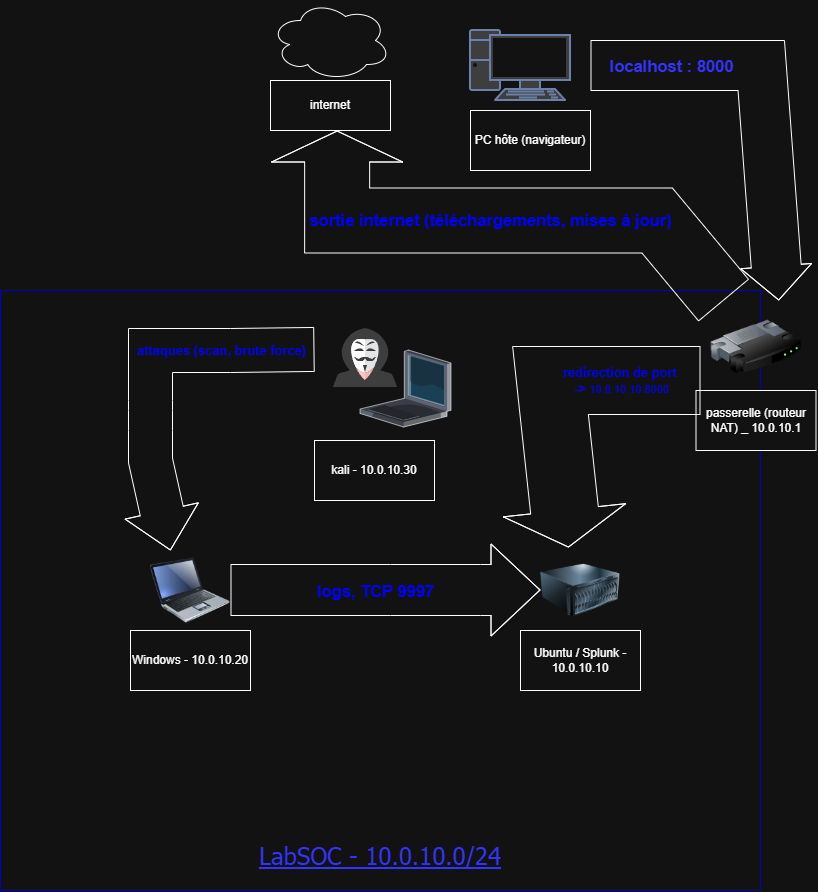

The diagram above was exported from draw.io. Its source (the exported page's mxGraphModel, read from the mxfile embedded in the PNG):
<mxGraphModel dx="1768" dy="2098" grid="1" gridSize="10" guides="1" tooltips="1" connect="1" arrows="1" fold="1" page="1" pageScale="1" pageWidth="827" pageHeight="1169" math="0" shadow="0">
  <root>
    <mxCell id="0" />
    <mxCell id="1" parent="0" />
    <mxCell id="-Zf09iO-uyUFPfC_VyNw-4" parent="1" style="rounded=0;whiteSpace=wrap;html=1;fontFamily=Helvetica;strokeColor=light-dark(#000000,#0000CC);verticalAlign=bottom;" value="&lt;h1 style=&quot;padding-top: 0px;&quot;&gt;&lt;u style=&quot;background-color: transparent; font-family: Tahoma; font-weight: normal; color: light-dark(rgb(0, 0, 0), rgb(51, 51, 255));&quot;&gt;&lt;font style=&quot;font-size: 24px;&quot;&gt;LabSOC - 10.0.10.0/24&lt;/font&gt;&lt;/u&gt;&lt;/h1&gt;" vertex="1">
      <mxGeometry height="600" width="760" x="40" y="40" as="geometry" />
    </mxCell>
    <mxCell id="-Zf09iO-uyUFPfC_VyNw-6" parent="1" style="image;html=1;image=img/lib/clip_art/computers/Server_128x128.png" value="" vertex="1">
      <mxGeometry height="80" width="80" x="580" y="300" as="geometry" />
    </mxCell>
    <mxCell id="-Zf09iO-uyUFPfC_VyNw-7" parent="1" style="rounded=0;whiteSpace=wrap;html=1;" value="Ubuntu / Splunk - 10.0.10.10" vertex="1">
      <mxGeometry height="60" width="120" x="560" y="380" as="geometry" />
    </mxCell>
    <mxCell id="-Zf09iO-uyUFPfC_VyNw-8" parent="1" style="image;html=1;image=img/lib/clip_art/computers/Laptop_128x128.png" value="" vertex="1">
      <mxGeometry height="80" width="80" x="190" y="300" as="geometry" />
    </mxCell>
    <mxCell id="-Zf09iO-uyUFPfC_VyNw-9" parent="1" style="rounded=0;whiteSpace=wrap;html=1;" value="Windows - 10.0.10.20" vertex="1">
      <mxGeometry height="60" width="120" x="170" y="380" as="geometry" />
    </mxCell>
    <mxCell id="-Zf09iO-uyUFPfC_VyNw-10" parent="1" style="shape=image;html=1;verticalAlign=top;verticalLabelPosition=bottom;labelBackgroundColor=#ffffff;imageAspect=0;aspect=fixed;image=https://icons.diagrams.net/icon-cache1/Kameleon_Free_Pack-2373/Hacker-1007.svg" value="" vertex="1">
      <mxGeometry height="110" width="110" x="350" y="50" as="geometry" />
    </mxCell>
    <mxCell id="-Zf09iO-uyUFPfC_VyNw-11" parent="1" style="verticalLabelPosition=bottom;sketch=0;aspect=fixed;html=1;verticalAlign=top;strokeColor=none;align=center;outlineConnect=0;shape=mxgraph.citrix.laptop_1;" value="" vertex="1">
      <mxGeometry height="77" width="91" x="400" y="100" as="geometry" />
    </mxCell>
    <mxCell id="-Zf09iO-uyUFPfC_VyNw-12" parent="1" style="rounded=0;whiteSpace=wrap;html=1;" value="kali - 10.0.10.30" vertex="1">
      <mxGeometry height="60" width="120" x="354" y="190" as="geometry" />
    </mxCell>
    <mxCell id="-Zf09iO-uyUFPfC_VyNw-13" parent="1" style="rounded=0;whiteSpace=wrap;html=1;" value="passerelle (routeur NAT) _ 10.0.10.1" vertex="1">
      <mxGeometry height="60" width="120" x="735.5" y="140" as="geometry" />
    </mxCell>
    <mxCell id="-Zf09iO-uyUFPfC_VyNw-14" parent="1" style="image;html=1;image=img/lib/clip_art/networking/Router_128x128.png" value="" vertex="1">
      <mxGeometry height="93" width="91" x="750" y="50" as="geometry" />
    </mxCell>
    <mxCell id="-Zf09iO-uyUFPfC_VyNw-16" parent="1" style="fontColor=#0066CC;verticalAlign=top;verticalLabelPosition=bottom;labelPosition=center;align=center;html=1;outlineConnect=0;fillColor=#CCCCCC;strokeColor=#6881B3;gradientColor=none;gradientDirection=north;strokeWidth=2;shape=mxgraph.networks.pc;" value="" vertex="1">
      <mxGeometry height="70" width="100" x="510" y="-220" as="geometry" />
    </mxCell>
    <mxCell id="-Zf09iO-uyUFPfC_VyNw-17" parent="1" style="rounded=0;whiteSpace=wrap;html=1;" value="PC hôte (navigateur)" vertex="1">
      <mxGeometry height="60" width="120" x="510" y="-140" as="geometry" />
    </mxCell>
    <mxCell id="-Zf09iO-uyUFPfC_VyNw-18" parent="1" style="ellipse;shape=cloud;whiteSpace=wrap;html=1;" value="" vertex="1">
      <mxGeometry height="80" width="120" x="310" y="-250" as="geometry" />
    </mxCell>
    <mxCell id="-Zf09iO-uyUFPfC_VyNw-19" parent="1" style="rounded=0;whiteSpace=wrap;html=1;" value="internet" vertex="1">
      <mxGeometry height="50" width="120" x="310" y="-170" as="geometry" />
    </mxCell>
    <mxCell id="-Zf09iO-uyUFPfC_VyNw-24" edge="1" parent="1" style="shape=flexArrow;endArrow=classic;html=1;rounded=0;entryX=0;entryY=0.5;entryDx=0;entryDy=0;width=51;endSize=16;endWidth=40;" value="">
      <mxGeometry height="50" relative="1" width="50" as="geometry">
        <Array as="points">
          <mxPoint x="430" y="339.5" />
          <mxPoint x="520" y="339.5" />
        </Array>
        <mxPoint x="270" y="339.5" as="sourcePoint" />
        <mxPoint x="580" y="339.5" as="targetPoint" />
      </mxGeometry>
    </mxCell>
    <mxCell id="-Zf09iO-uyUFPfC_VyNw-25" connectable="0" parent="-Zf09iO-uyUFPfC_VyNw-24" style="edgeLabel;html=1;align=center;verticalAlign=middle;resizable=0;points=[];imageAspect=1;" value="&lt;h2&gt;&lt;span style=&quot;color: light-dark(rgb(0, 0, 0), rgb(0, 0, 255));&quot;&gt;logs, TCP 9997&lt;/span&gt;&lt;/h2&gt;" vertex="1">
      <mxGeometry relative="1" x="-0.2387" y="-4" as="geometry">
        <mxPoint x="26" y="-3" as="offset" />
      </mxGeometry>
    </mxCell>
    <mxCell id="-Zf09iO-uyUFPfC_VyNw-28" edge="1" parent="1" source="-Zf09iO-uyUFPfC_VyNw-10" style="shape=flexArrow;endArrow=classic;html=1;rounded=0;entryX=0.25;entryY=0;entryDx=0;entryDy=0;endWidth=30;endSize=13;width=44;exitX=0.036;exitY=0.445;exitDx=0;exitDy=0;exitPerimeter=0;" target="-Zf09iO-uyUFPfC_VyNw-8" value="">
      <mxGeometry height="50" relative="1" width="50" x="0.0202" as="geometry">
        <Array as="points">
          <mxPoint x="270" y="100" />
          <mxPoint x="190" y="100" />
          <mxPoint x="190" y="150" />
          <mxPoint x="190" y="160" />
          <mxPoint x="190" y="180" />
          <mxPoint x="190" y="210" />
        </Array>
        <mxPoint x="240" y="230" as="sourcePoint" />
        <mxPoint x="290" y="180" as="targetPoint" />
      </mxGeometry>
    </mxCell>
    <mxCell id="-Zf09iO-uyUFPfC_VyNw-34" connectable="0" parent="-Zf09iO-uyUFPfC_VyNw-28" style="edgeLabel;html=1;align=center;verticalAlign=middle;resizable=0;points=[];" value="&lt;h3&gt;&lt;span style=&quot;color: light-dark(rgb(0, 0, 0), rgb(0, 0, 255));&quot;&gt;attaques (scan, brute force)&lt;/span&gt;&lt;/h3&gt;" vertex="1">
      <mxGeometry relative="1" x="-0.5861" y="6" as="geometry">
        <mxPoint x="-18" y="-6" as="offset" />
      </mxGeometry>
    </mxCell>
    <mxCell id="-Zf09iO-uyUFPfC_VyNw-36" edge="1" parent="1" style="shape=flexArrow;endArrow=classic;html=1;rounded=0;width=50;endSize=11;entryX=0.75;entryY=0;entryDx=0;entryDy=0;" target="-Zf09iO-uyUFPfC_VyNw-14" value="">
      <mxGeometry height="50" relative="1" width="50" x="0.2106" as="geometry">
        <Array as="points">
          <mxPoint x="800.76" y="-185" />
        </Array>
        <mxPoint x="630" y="-185" as="sourcePoint" />
        <mxPoint x="790" y="-80" as="targetPoint" />
      </mxGeometry>
    </mxCell>
    <mxCell id="-Zf09iO-uyUFPfC_VyNw-37" connectable="0" parent="-Zf09iO-uyUFPfC_VyNw-36" style="edgeLabel;html=1;align=center;verticalAlign=middle;resizable=0;points=[];" value="&lt;h2&gt;&lt;span style=&quot;color: light-dark(rgb(0, 0, 0), rgb(51, 51, 255));&quot;&gt;localhost : 8000&lt;/span&gt;&lt;/h2&gt;" vertex="1">
      <mxGeometry relative="1" x="-0.8622" y="2" as="geometry">
        <mxPoint x="52" y="2" as="offset" />
      </mxGeometry>
    </mxCell>
    <mxCell id="-Zf09iO-uyUFPfC_VyNw-39" edge="1" parent="1" style="shape=flexArrow;endArrow=classic;html=1;rounded=0;width=68;endSize=12;endWidth=54;entryX=0.35;entryY=-0.037;entryDx=0;entryDy=0;entryPerimeter=0;" target="-Zf09iO-uyUFPfC_VyNw-6" value="&lt;h3&gt;&lt;span style=&quot;color: light-dark(rgb(0, 0, 0), rgb(0, 0, 255));&quot;&gt;redirection de port&amp;nbsp;&lt;br&gt;&lt;/span&gt;&lt;span style=&quot;color: light-dark(rgb(0, 0, 0), rgb(0, 0, 255));&quot;&gt;-&amp;gt;&amp;nbsp;&lt;/span&gt;&lt;span style=&quot;color: light-dark(rgb(0, 0, 0), rgb(0, 0, 255)); background-color: light-dark(#ffffff, var(--ge-dark-color, #121212)); font-size: 11px; font-weight: normal;&quot;&gt;10.0.10.10:8000&lt;/span&gt;&lt;/h3&gt;">
      <mxGeometry height="50" relative="1" width="50" x="-0.5015" as="geometry">
        <mxPoint as="offset" />
        <Array as="points">
          <mxPoint x="590" y="130" />
        </Array>
        <mxPoint x="740" y="130" as="sourcePoint" />
        <mxPoint x="610" y="303.5" as="targetPoint" />
      </mxGeometry>
    </mxCell>
    <mxCell id="-Zf09iO-uyUFPfC_VyNw-40" edge="1" parent="1" style="shape=flexArrow;endArrow=classic;html=1;rounded=0;entryX=0.5;entryY=1;entryDx=0;entryDy=0;endWidth=65;endSize=10;width=65;" value="&lt;h2&gt;&lt;span style=&quot;color: light-dark(rgb(0, 0, 0), rgb(0, 0, 255));&quot;&gt;sortie internet (téléchargements, mises à jour)&lt;/span&gt;&lt;/h2&gt;">
      <mxGeometry height="50" relative="1" width="50" x="0.0534" as="geometry">
        <mxPoint as="offset" />
        <Array as="points">
          <mxPoint x="696.64" y="-30" />
          <mxPoint x="376.64" y="-30" />
        </Array>
        <mxPoint x="763.359367588933" y="50" as="sourcePoint" />
        <mxPoint x="376.64" y="-120" as="targetPoint" />
      </mxGeometry>
    </mxCell>
  </root>
</mxGraphModel>